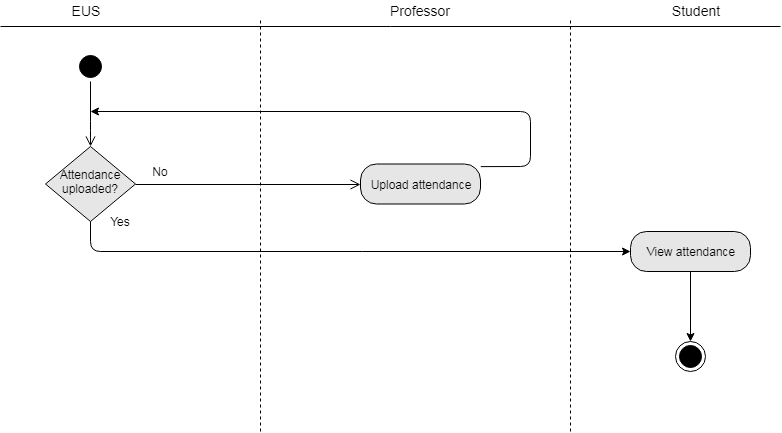

The diagram above was exported from draw.io. Its source (the exported page's mxGraphModel, read from the mxfile embedded in the PNG):
<mxGraphModel dx="840" dy="1535" grid="1" gridSize="10" guides="1" tooltips="1" connect="1" arrows="1" fold="1" page="1" pageScale="1" pageWidth="850" pageHeight="1100" background="#ffffff" math="0" shadow="0">
  <root>
    <mxCell id="0" />
    <mxCell id="1" parent="0" />
    <mxCell id="2" value="" style="ellipse;html=1;shape=startState;fillColor=#000000;strokeColor=#000000;" parent="1" vertex="1">
      <mxGeometry x="255" y="30" width="30" height="30" as="geometry" />
    </mxCell>
    <mxCell id="3" value="" style="edgeStyle=orthogonalEdgeStyle;html=1;verticalAlign=bottom;endArrow=open;endSize=8;strokeColor=#000000;entryX=0.5;entryY=0;entryDx=0;entryDy=0;" parent="1" source="2" edge="1">
      <mxGeometry relative="1" as="geometry">
        <mxPoint x="269.6470588235295" y="125.11764705882365" as="targetPoint" />
        <Array as="points">
          <mxPoint x="270" y="110" />
          <mxPoint x="270" y="110" />
        </Array>
      </mxGeometry>
    </mxCell>
    <mxCell id="20" value="" style="ellipse;html=1;shape=endState;fillColor=#000000;strokeColor=#000000;" parent="1" vertex="1">
      <mxGeometry x="855" y="320" width="30" height="30" as="geometry" />
    </mxCell>
    <mxCell id="kIlbstLqqf-syKizbTja-29" value="Yes" style="text;html=1;strokeColor=none;fillColor=none;align=center;verticalAlign=middle;whiteSpace=wrap;rounded=0;" parent="1" vertex="1">
      <mxGeometry x="280" y="190" width="40" height="20" as="geometry" />
    </mxCell>
    <mxCell id="kIlbstLqqf-syKizbTja-38" value="No" style="text;html=1;strokeColor=none;fillColor=none;align=center;verticalAlign=middle;whiteSpace=wrap;rounded=0;" parent="1" vertex="1">
      <mxGeometry x="320" y="140" width="40" height="20" as="geometry" />
    </mxCell>
    <mxCell id="kIlbstLqqf-syKizbTja-61" value="" style="endArrow=none;html=1;strokeColor=#000000;" parent="1" edge="1">
      <mxGeometry width="50" height="50" relative="1" as="geometry">
        <mxPoint x="180" y="5" as="sourcePoint" />
        <mxPoint x="960" y="5" as="targetPoint" />
      </mxGeometry>
    </mxCell>
    <mxCell id="kIlbstLqqf-syKizbTja-62" value="&lt;font style=&quot;font-size: 14px&quot;&gt;Professor&lt;/font&gt;" style="text;html=1;strokeColor=none;fillColor=none;align=center;verticalAlign=middle;whiteSpace=wrap;rounded=0;" parent="1" vertex="1">
      <mxGeometry x="545" y="-21" width="110" height="20" as="geometry" />
    </mxCell>
    <mxCell id="kIlbstLqqf-syKizbTja-64" value="&lt;font style=&quot;font-size: 14px&quot;&gt;EUS&lt;/font&gt;" style="text;html=1;strokeColor=none;fillColor=none;align=center;verticalAlign=middle;whiteSpace=wrap;rounded=0;" parent="1" vertex="1">
      <mxGeometry x="210" y="-21" width="110" height="20" as="geometry" />
    </mxCell>
    <mxCell id="kIlbstLqqf-syKizbTja-65" value="" style="endArrow=none;dashed=1;html=1;strokeColor=#000000;" parent="1" edge="1">
      <mxGeometry width="50" height="50" relative="1" as="geometry">
        <mxPoint x="440" y="410" as="sourcePoint" />
        <mxPoint x="440" y="-1" as="targetPoint" />
      </mxGeometry>
    </mxCell>
    <mxCell id="kIlbstLqqf-syKizbTja-75" value="" style="edgeStyle=orthogonalEdgeStyle;html=1;verticalAlign=bottom;endArrow=open;endSize=8;strokeColor=#000000;entryX=0;entryY=0.5;entryDx=0;entryDy=0;exitX=1;exitY=0.5;exitDx=0;exitDy=0;" parent="1" source="7FDnRAFAB4i9gMJQ4NJ2-37" target="7FDnRAFAB4i9gMJQ4NJ2-40" edge="1">
      <mxGeometry relative="1" as="geometry">
        <mxPoint x="540.2352941176471" y="145.11764705882365" as="targetPoint" />
        <mxPoint x="329.6470588235295" y="145.11764705882365" as="sourcePoint" />
      </mxGeometry>
    </mxCell>
    <mxCell id="kIlbstLqqf-syKizbTja-77" value="" style="endArrow=classic;html=1;strokeColor=#000000;exitX=1;exitY=0.5;exitDx=0;exitDy=0;" parent="1" edge="1">
      <mxGeometry width="50" height="50" relative="1" as="geometry">
        <mxPoint x="660.2352941176471" y="145.11764705882365" as="sourcePoint" />
        <mxPoint x="270" y="90" as="targetPoint" />
        <Array as="points">
          <mxPoint x="710" y="145" />
          <mxPoint x="710" y="90" />
        </Array>
      </mxGeometry>
    </mxCell>
    <mxCell id="7FDnRAFAB4i9gMJQ4NJ2-36" value="&lt;font style=&quot;font-size: 14px&quot;&gt;Student&lt;/font&gt;" style="text;html=1;strokeColor=none;fillColor=none;align=center;verticalAlign=middle;whiteSpace=wrap;rounded=0;" parent="1" vertex="1">
      <mxGeometry x="820" y="-21" width="110" height="20" as="geometry" />
    </mxCell>
    <mxCell id="7FDnRAFAB4i9gMJQ4NJ2-37" value="" style="rhombus;whiteSpace=wrap;html=1;fillColor=#E6E6E6;strokeColor=#000000;" parent="1" vertex="1">
      <mxGeometry x="225" y="125" width="90" height="75" as="geometry" />
    </mxCell>
    <mxCell id="7FDnRAFAB4i9gMJQ4NJ2-38" value="Attendance uploaded?" style="text;html=1;strokeColor=none;fillColor=none;align=center;verticalAlign=middle;whiteSpace=wrap;rounded=0;" parent="1" vertex="1">
      <mxGeometry x="250" y="150" width="40" height="20" as="geometry" />
    </mxCell>
    <mxCell id="7FDnRAFAB4i9gMJQ4NJ2-40" value="Upload attendance" style="rounded=1;whiteSpace=wrap;html=1;arcSize=40;fillColor=#E6E6E6;strokeColor=#000000;" parent="1" vertex="1">
      <mxGeometry x="540" y="142.5" width="120" height="40" as="geometry" />
    </mxCell>
    <mxCell id="7FDnRAFAB4i9gMJQ4NJ2-41" value="View attendance" style="rounded=1;whiteSpace=wrap;html=1;arcSize=40;fillColor=#E6E6E6;strokeColor=#000000;" parent="1" vertex="1">
      <mxGeometry x="810" y="210" width="120" height="40" as="geometry" />
    </mxCell>
    <mxCell id="7FDnRAFAB4i9gMJQ4NJ2-46" value="" style="endArrow=classic;html=1;exitX=0.5;exitY=1;exitDx=0;exitDy=0;" parent="1" source="7FDnRAFAB4i9gMJQ4NJ2-37" edge="1">
      <mxGeometry width="50" height="50" relative="1" as="geometry">
        <mxPoint x="270" y="235" as="sourcePoint" />
        <mxPoint x="810" y="230" as="targetPoint" />
        <Array as="points">
          <mxPoint x="270" y="230" />
        </Array>
      </mxGeometry>
    </mxCell>
    <mxCell id="7FDnRAFAB4i9gMJQ4NJ2-48" value="" style="endArrow=classic;html=1;exitX=0.5;exitY=1;exitDx=0;exitDy=0;entryX=0.5;entryY=0;entryDx=0;entryDy=0;" parent="1" source="7FDnRAFAB4i9gMJQ4NJ2-41" target="20" edge="1">
      <mxGeometry width="50" height="50" relative="1" as="geometry">
        <mxPoint x="730" y="350" as="sourcePoint" />
        <mxPoint x="780" y="300" as="targetPoint" />
      </mxGeometry>
    </mxCell>
    <mxCell id="7FDnRAFAB4i9gMJQ4NJ2-49" value="" style="endArrow=none;dashed=1;html=1;strokeColor=#000000;" parent="1" edge="1">
      <mxGeometry width="50" height="50" relative="1" as="geometry">
        <mxPoint x="750" y="410" as="sourcePoint" />
        <mxPoint x="750" y="-1" as="targetPoint" />
      </mxGeometry>
    </mxCell>
  </root>
</mxGraphModel>